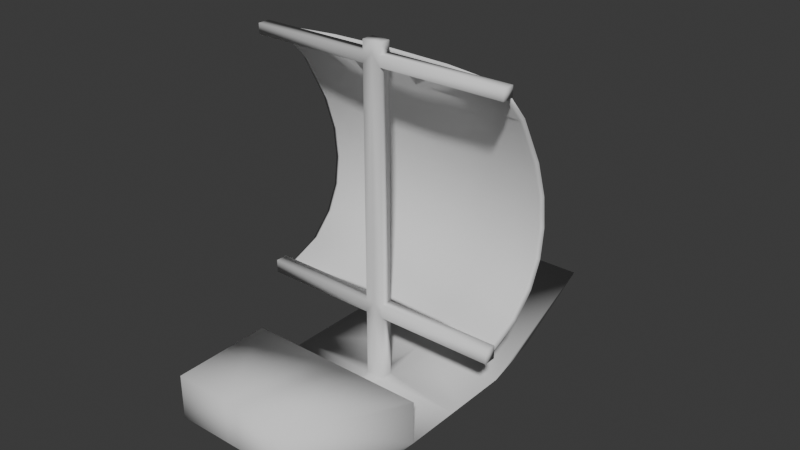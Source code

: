 # Source: TestBoat.blend  (saved by Blender 4.1.24; exported with 4.5.12 LTS)
import bpy
from mathutils import Matrix  # noqa: F401  (used for matrix-valued properties, if any)

bpy.ops.wm.read_factory_settings(use_empty=True)
scene = bpy.context.scene
scene.name = 'Scene'

# ---- collections
col_collection = bpy.data.collections.new('Collection'); scene.collection.children.link(col_collection)

# ---- world
world_world = bpy.data.worlds.new('World'); scene.world = world_world
world_world.use_nodes = True; world_world.node_tree.nodes.clear()
_N = world_world.node_tree.nodes; _L = world_world.node_tree.links
n0 = _N.new('ShaderNodeOutputWorld'); n0.name = 'World Output'; n0.location = (300, 300)
n1 = _N.new('ShaderNodeBackground'); n1.name = 'Background'; n1.location = (10, 300)
n1.inputs[0].default_value = (0.05088, 0.05088, 0.05088, 1.0)
_L.new(n1.outputs[0], n0.inputs[0])
n0.is_active_output = True
world_world.color = (0.05088, 0.05088, 0.05088)
world_world.use_sun_shadow = False
world_world.sun_shadow_jitter_overblur = 0.0

# ---- meshes
me_plane = bpy.data.meshes.new('Plane')
me_plane.from_pydata([(0.0, -1.0, 0.0), (1.0, -1.0, 0.0), (0.0, 1.0, 0.0), (1.0, 1.0, 0.0), (0.0, 4.0, 1.0), (1.0, 4.0, 1.0), (0.0, -3.0, 1.0), (1.0, -3.0, 1.0), (1.5, -1.0, 0.6), (1.5, 1.0, 0.6), (0.0, -3.0, 1.7), (1.0, -3.0, 1.7), (1.5, -1.0, 1.3), (0.0, -1.0, 0.6), (0.0, -1.0, 1.3), (-5.96e-08, 1.0, 0.6), (0.0, 0.1, 0.0), (0.0, -0.1, 0.0), (1.0, -0.1, 0.0), (1.0, 0.1, 0.0), (1.5, -0.1, 0.6), (1.5, 0.1, 0.6), (-5.96e-08, 0.1, 0.6), (0.0, -0.1, 0.6), (0.1, -1.0, 0.0), (0.1, 1.0, 0.0), (0.1, 4.0, 1.0), (0.1, -3.0, 1.0), (0.1, -3.0, 1.7), (0.15, -1.0, 1.3), (0.15, -1.0, 0.6), (0.15, 1.0, 0.6), (0.15, -0.1, 0.6), (0.15, 0.1, 0.6), (0.1, -0.1, 0.0), (0.1, 0.1, 0.0), (-5.96e-08, 0.1, 5.945), (0.0, -0.1, 5.945), (0.15, -0.1, 5.945), (0.15, 0.1, 5.945), (1.0, 2.598, 0.2256), (0.0, 2.598, 0.2256), (0.1, 2.598, 0.2256), (0.0, -0.1, 1.697), (0.0, -0.1, 1.91), (0.0, -0.1, 5.607), (0.0, -0.1, 5.776), (0.15, -0.1, 5.776), (0.15, -0.1, 5.607), (0.15, -0.1, 1.91), (0.15, -0.1, 1.697), (-5.96e-08, 0.1, 1.697), (-5.96e-08, 0.1, 1.91), (-5.96e-08, 0.1, 5.607), (-5.96e-08, 0.1, 5.776), (0.15, 0.1, 1.697), (0.15, 0.1, 1.91), (0.15, 0.1, 5.607), (0.15, 0.1, 5.776), (2.15, -0.1, 5.776), (2.15, -0.1, 5.607), (2.15, 0.1, 5.607), (2.15, 0.1, 5.776), (2.05, -0.1, 1.91), (2.05, -0.1, 1.697), (2.05, 0.1, 1.697), (2.05, 0.1, 1.91), (0.0, -2.3, 0.4), (1.0, -2.3, 0.4), (0.1, -2.3, 0.4)], [(22, 23)], [(35, 25, 3, 19), (42, 26, 5, 40), (69, 27, 6, 67), (18, 20, 8, 1), (9, 40, 5), (68, 8, 7), (8, 12, 11, 7), (27, 28, 10, 6), (30, 13, 14, 29), (33, 31, 15, 22), (26, 31, 9, 5), (28, 11, 12, 29), (30, 32, 23, 13), (47, 38, 37, 46), (3, 9, 21, 19), (19, 21, 20, 18), (24, 34, 18, 1), (34, 35, 19, 18), (17, 16, 35, 34), (0, 17, 34, 24), (20, 21, 33, 32), (8, 20, 32, 30), (10, 28, 29, 14), (4, 15, 31, 26), (21, 9, 31, 33), (8, 30, 29, 12), (7, 11, 28, 27), (68, 7, 27, 69), (41, 4, 26, 42), (16, 2, 25, 35), (38, 39, 36, 37), (54, 36, 39, 58), (58, 39, 38, 47), (2, 41, 42, 25), (25, 42, 40, 3), (33, 55, 50, 32), (49, 63, 66, 56), (56, 57, 48, 49), (47, 59, 62, 58), (22, 51, 55, 33), (51, 52, 56, 55), (52, 53, 57, 56), (53, 54, 58, 57), (32, 50, 43, 23), (50, 49, 44, 43), (49, 48, 45, 44), (48, 47, 46, 45), (61, 62, 59, 60), (58, 62, 61, 57), (57, 61, 60, 48), (48, 60, 59, 47), (65, 66, 63, 64), (56, 66, 65, 55), (50, 64, 63, 49), (55, 65, 64, 50), (3, 40, 9), (1, 68, 69, 24), (24, 69, 67, 0), (1, 8, 68)])
me_plane.polygons.foreach_set('use_smooth', [True] * 59)
_uv = me_plane.uv_layers.new(name='UVMap')
_uv.uv.foreach_set('vector', [0.1, 0.6667, 0.1, 1.0, 1.0, 1.0, 1.0, 0.6667, 0.1, 1.0, 0.1, 1.0, 1.0, 1.0, 1.0, 1.0, 0.1, 0.0, 0.1, 0.0, 0.0, 0.0, 0.0, 0.0, 1.0, 0.3333, 1.0, 0.3333, 1.0, 0.0, 1.0, 0.0, 1.0, 1.0, 1.0, 1.0, 1.0, 1.0, 1.0, 0.0, 1.0, 0.0, 1.0, 0.0, 1.0, 0.0, 1.0, 0.0, 1.0, 0.0, 1.0, 0.0, 0.1, 0.0, 0.1, 0.0, 0.0, 0.0, 0.0, 0.0, 1.0, 0.0, 1.0, 0.0, 1.0, 0.0, 1.0, 0.0, 1.0, 0.3667, 1.0, 0.55, 1.0, 0.5, 1.0, 0.3333, 0.1, 1.0, 1.0, 0.55, 1.0, 1.0, 1.0, 1.0, 0.1, 0.0, 1.0, 0.0, 1.0, 0.0, 1.0, 0.0, 1.0, 0.0, 1.0, 0.1833, 1.0, 0.1667, 1.0, 0.0, 1.0, 0.1833, 1.0, 0.1833, 1.0, 0.1667, 1.0, 0.1667, 1.0, 1.0, 1.0, 1.0, 1.0, 0.6667, 1.0, 0.6667, 1.0, 0.6667, 1.0, 0.6667, 1.0, 0.3333, 1.0, 0.3333, 0.1, 0.0, 0.1, 0.3333, 1.0, 0.3333, 1.0, 0.0, 0.1, 0.3333, 0.1, 0.6667, 1.0, 0.6667, 1.0, 0.3333, 0.0, 0.3333, 0.0, 0.6667, 0.1, 0.6667, 0.1, 0.3333, 0.0, 0.0, 0.0, 0.3333, 0.1, 0.3333, 0.1, 0.0, 1.0, 0.3333, 1.0, 0.6667, 1.0, 0.3667, 1.0, 0.1833, 1.0, 0.0, 1.0, 0.3333, 1.0, 0.1833, 1.0, 0.0, 0.0, 0.0, 0.1, 0.0, 1.0, 0.0, 1.0, 0.0, 0.0, 1.0, 1.0, 0.5, 1.0, 0.55, 0.1, 1.0, 1.0, 0.6667, 1.0, 1.0, 1.0, 0.55, 1.0, 0.3667, 1.0, 0.0, 1.0, 0.0, 1.0, 0.0, 1.0, 0.0, 1.0, 0.0, 1.0, 0.0, 0.1, 0.0, 0.1, 0.0, 1.0, 0.0, 1.0, 0.0, 0.1, 0.0, 0.1, 0.0, 0.0, 1.0, 0.0, 1.0, 0.1, 1.0, 0.1, 1.0, 0.0, 0.6667, 0.0, 1.0, 0.1, 1.0, 0.1, 0.6667, 1.0, 0.1833, 1.0, 0.3667, 1.0, 0.3333, 1.0, 0.1667, 1.0, 0.3333, 1.0, 0.3333, 1.0, 0.3667, 1.0, 0.3667, 1.0, 0.3667, 1.0, 0.3667, 1.0, 0.1833, 1.0, 0.1833, 0.0, 1.0, 0.0, 1.0, 0.1, 1.0, 0.1, 1.0, 0.1, 1.0, 0.1, 1.0, 1.0, 1.0, 1.0, 1.0, 1.0, 0.3667, 1.0, 0.3667, 1.0, 0.1833, 1.0, 0.1833, 1.0, 0.1833, 1.0, 0.1833, 1.0, 0.3667, 1.0, 0.3667, 1.0, 0.3667, 1.0, 0.3667, 1.0, 0.1833, 1.0, 0.1833, 1.0, 0.1833, 1.0, 0.1833, 1.0, 0.3667, 1.0, 0.3667, 1.0, 0.3333, 1.0, 0.3333, 1.0, 0.3667, 1.0, 0.3667, 1.0, 0.3333, 1.0, 0.3333, 1.0, 0.3667, 1.0, 0.3667, 1.0, 0.3333, 1.0, 0.3333, 1.0, 0.3667, 1.0, 0.3667, 1.0, 0.3333, 1.0, 0.3333, 1.0, 0.3667, 1.0, 0.3667, 1.0, 0.1833, 1.0, 0.1833, 1.0, 0.1667, 1.0, 0.1667, 1.0, 0.1833, 1.0, 0.1833, 1.0, 0.1667, 1.0, 0.1667, 1.0, 0.1833, 1.0, 0.1833, 1.0, 0.1667, 1.0, 0.1667, 1.0, 0.1833, 1.0, 0.1833, 1.0, 0.1667, 1.0, 0.1667, 1.0, 0.3667, 1.0, 0.3667, 1.0, 0.1833, 1.0, 0.1833, 1.0, 0.3667, 1.0, 0.3667, 1.0, 0.3667, 1.0, 0.3667, 1.0, 0.3667, 1.0, 0.3667, 1.0, 0.1833, 1.0, 0.1833, 1.0, 0.1833, 1.0, 0.1833, 1.0, 0.1833, 1.0, 0.1833, 1.0, 0.3667, 1.0, 0.3667, 1.0, 0.1833, 1.0, 0.1833, 1.0, 0.3667, 1.0, 0.3667, 1.0, 0.3667, 1.0, 0.3667, 1.0, 0.1833, 1.0, 0.1833, 1.0, 0.1833, 1.0, 0.1833, 1.0, 0.3667, 1.0, 0.3667, 1.0, 0.1833, 1.0, 0.1833, 1.0, 1.0, 1.0, 1.0, 1.0, 1.0, 1.0, 0.0, 1.0, 0.0, 0.1, 0.0, 0.1, 0.0, 0.1, 0.0, 0.1, 0.0, 0.0, 0.0, 0.0, 0.0, 1.0, 0.0, 1.0, 0.0, 1.0, 0.0])
me_plane.update()
me_plane_001 = bpy.data.meshes.new('Plane.001')
me_plane_001.from_pydata([(-2.0, 0.0, -4.0), (2.0, 0.0, -4.0), (-2.0, -1.192e-07, 0.0), (2.0, -1.192e-07, 0.0), (-2.0, 0.5343, -0.6121), (-2.0, 0.9448, -1.383), (-2.0, 1.137, -1.961), (-2.0, 1.194, -2.484), (-2.0, 1.137, -2.961), (-2.0, 0.9448, -3.383), (-2.0, 0.5943, -3.752), (2.0, 0.5943, -3.752), (2.0, 0.9448, -3.383), (2.0, 1.137, -2.961), (2.0, 1.194, -2.484), (2.0, 1.137, -1.961), (2.0, 0.9448, -1.383), (2.0, 0.5343, -0.6121), (-1.0, 0.1757, -4.0), (0.0, 0.2222, -4.0), (1.0, 0.1757, -4.0), (1.0, 0.1757, 0.0), (0.0, 0.2222, 0.0), (-1.0, 0.1757, 0.0), (1.0, 0.7701, -3.752), (0.0, 0.8165, -3.752), (-1.0, 0.7701, -3.752), (1.0, 1.121, -3.383), (0.0, 1.167, -3.383), (-1.0, 1.121, -3.383), (1.0, 1.313, -2.961), (0.0, 1.359, -2.961), (-1.0, 1.313, -2.961), (1.0, 1.37, -2.484), (0.0, 1.417, -2.484), (-1.0, 1.37, -2.484), (1.0, 1.313, -1.961), (0.0, 1.359, -1.961), (-1.0, 1.313, -1.961), (1.0, 1.121, -1.383), (0.0, 1.167, -1.383), (-1.0, 1.121, -1.383), (1.0, 0.7101, -0.6121), (0.0, 0.7565, -0.6121), (-1.0, 0.7101, -0.6121), (-1.92, 0.03342, -3.931), (1.92, 0.03342, -3.931), (-1.92, 0.03342, -0.09127), (1.92, 0.03342, -0.09127), (-1.92, 0.5464, -0.6789), (-1.92, 0.9404, -1.419), (-1.92, 1.125, -1.973), (-1.92, 1.18, -2.476), (-1.92, 1.125, -2.933), (-1.92, 0.9404, -3.339), (-1.92, 0.604, -3.693), (1.92, 0.604, -3.693), (1.92, 0.9404, -3.339), (1.92, 1.125, -2.933), (1.92, 1.18, -2.476), (1.92, 1.125, -1.973), (1.92, 0.9404, -1.419), (1.92, 0.5464, -0.6789), (-0.96, 0.2021, -3.931), (1.166e-09, 0.2467, -3.931), (0.96, 0.2021, -3.931), (0.96, 0.2021, -0.09127), (1.166e-09, 0.2467, -0.09127), (-0.96, 0.2021, -0.09127), (0.96, 0.7727, -3.693), (1.166e-09, 0.8173, -3.693), (-0.96, 0.7727, -3.693), (0.96, 1.109, -3.339), (1.166e-09, 1.154, -3.339), (-0.96, 1.109, -3.339), (0.96, 1.294, -2.933), (1.166e-09, 1.338, -2.933), (-0.96, 1.294, -2.933), (0.96, 1.349, -2.476), (1.166e-09, 1.393, -2.476), (-0.96, 1.349, -2.476), (0.96, 1.294, -1.973), (1.166e-09, 1.338, -1.973), (-0.96, 1.294, -1.973), (0.96, 1.109, -1.419), (1.166e-09, 1.154, -1.419), (-0.96, 1.109, -1.419), (0.96, 0.7151, -0.6789), (1.166e-09, 0.7597, -0.6789), (-0.96, 0.7151, -0.6789)], [], [(42, 21, 3, 17), (20, 24, 11, 1), (24, 27, 12, 11), (27, 30, 13, 12), (30, 33, 14, 13), (33, 36, 15, 14), (36, 39, 16, 15), (39, 42, 17, 16), (5, 4, 44, 41), (41, 44, 43, 40), (40, 43, 42, 39), (6, 5, 41, 38), (38, 41, 40, 37), (37, 40, 39, 36), (7, 6, 38, 35), (35, 38, 37, 34), (34, 37, 36, 33), (8, 7, 35, 32), (32, 35, 34, 31), (31, 34, 33, 30), (9, 8, 32, 29), (29, 32, 31, 28), (28, 31, 30, 27), (10, 9, 29, 26), (26, 29, 28, 25), (25, 28, 27, 24), (0, 10, 26, 18), (18, 26, 25, 19), (19, 25, 24, 20), (4, 2, 23, 44), (44, 23, 22, 43), (43, 22, 21, 42), (87, 62, 48, 66), (65, 46, 56, 69), (69, 56, 57, 72), (72, 57, 58, 75), (75, 58, 59, 78), (78, 59, 60, 81), (81, 60, 61, 84), (84, 61, 62, 87), (50, 86, 89, 49), (86, 85, 88, 89), (85, 84, 87, 88), (51, 83, 86, 50), (83, 82, 85, 86), (82, 81, 84, 85), (52, 80, 83, 51), (80, 79, 82, 83), (79, 78, 81, 82), (53, 77, 80, 52), (77, 76, 79, 80), (76, 75, 78, 79), (54, 74, 77, 53), (74, 73, 76, 77), (73, 72, 75, 76), (55, 71, 74, 54), (71, 70, 73, 74), (70, 69, 72, 73), (45, 63, 71, 55), (63, 64, 70, 71), (64, 65, 69, 70), (49, 89, 68, 47), (89, 88, 67, 68), (88, 87, 66, 67), (10, 0, 45, 55), (14, 15, 60, 59), (22, 23, 68, 67), (7, 8, 53, 52), (20, 1, 46, 65), (15, 16, 61, 60), (8, 9, 54, 53), (17, 3, 48, 62), (16, 17, 62, 61), (9, 10, 55, 54), (0, 18, 63, 45), (23, 2, 47, 68), (1, 11, 56, 46), (18, 19, 64, 63), (2, 4, 49, 47), (11, 12, 57, 56), (19, 20, 65, 64), (4, 5, 50, 49), (12, 13, 58, 57), (3, 21, 66, 48), (5, 6, 51, 50), (13, 14, 59, 58), (21, 22, 67, 66), (6, 7, 52, 51)])
me_plane_001.polygons.foreach_set('use_smooth', [True] * 88)
_uv = me_plane_001.uv_layers.new(name='UVMap')
_uv.uv.foreach_set('vector', [0.75, 0.875, 0.75, 1.0, 1.0, 1.0, 1.0, 0.875, 0.75, 0.0, 0.75, 0.125, 1.0, 0.125, 1.0, 0.0, 0.75, 0.125, 0.75, 0.25, 1.0, 0.25, 1.0, 0.125, 0.75, 0.25, 0.75, 0.375, 1.0, 0.375, 1.0, 0.25, 0.75, 0.375, 0.75, 0.5, 1.0, 0.5, 1.0, 0.375, 0.75, 0.5, 0.75, 0.625, 1.0, 0.625, 1.0, 0.5, 0.75, 0.625, 0.75, 0.75, 1.0, 0.75, 1.0, 0.625, 0.75, 0.75, 0.75, 0.875, 1.0, 0.875, 1.0, 0.75, 0.0, 0.75, 0.0, 0.875, 0.25, 0.875, 0.25, 0.75, 0.25, 0.75, 0.25, 0.875, 0.5, 0.875, 0.5, 0.75, 0.5, 0.75, 0.5, 0.875, 0.75, 0.875, 0.75, 0.75, 0.0, 0.625, 0.0, 0.75, 0.25, 0.75, 0.25, 0.625, 0.25, 0.625, 0.25, 0.75, 0.5, 0.75, 0.5, 0.625, 0.5, 0.625, 0.5, 0.75, 0.75, 0.75, 0.75, 0.625, 0.0, 0.5, 0.0, 0.625, 0.25, 0.625, 0.25, 0.5, 0.25, 0.5, 0.25, 0.625, 0.5, 0.625, 0.5, 0.5, 0.5, 0.5, 0.5, 0.625, 0.75, 0.625, 0.75, 0.5, 0.0, 0.375, 0.0, 0.5, 0.25, 0.5, 0.25, 0.375, 0.25, 0.375, 0.25, 0.5, 0.5, 0.5, 0.5, 0.375, 0.5, 0.375, 0.5, 0.5, 0.75, 0.5, 0.75, 0.375, 0.0, 0.25, 0.0, 0.375, 0.25, 0.375, 0.25, 0.25, 0.25, 0.25, 0.25, 0.375, 0.5, 0.375, 0.5, 0.25, 0.5, 0.25, 0.5, 0.375, 0.75, 0.375, 0.75, 0.25, 0.0, 0.125, 0.0, 0.25, 0.25, 0.25, 0.25, 0.125, 0.25, 0.125, 0.25, 0.25, 0.5, 0.25, 0.5, 0.125, 0.5, 0.125, 0.5, 0.25, 0.75, 0.25, 0.75, 0.125, 0.0, 0.0, 0.0, 0.125, 0.25, 0.125, 0.25, 0.0, 0.25, 0.0, 0.25, 0.125, 0.5, 0.125, 0.5, 0.0, 0.5, 0.0, 0.5, 0.125, 0.75, 0.125, 0.75, 0.0, 0.0, 0.875, 0.0, 1.0, 0.25, 1.0, 0.25, 0.875, 0.25, 0.875, 0.25, 1.0, 0.5, 1.0, 0.5, 0.875, 0.5, 0.875, 0.5, 1.0, 0.75, 1.0, 0.75, 0.875, 0.75, 0.875, 1.0, 0.875, 1.0, 1.0, 0.75, 1.0, 0.75, 0.0, 1.0, 0.0, 1.0, 0.125, 0.75, 0.125, 0.75, 0.125, 1.0, 0.125, 1.0, 0.25, 0.75, 0.25, 0.75, 0.25, 1.0, 0.25, 1.0, 0.375, 0.75, 0.375, 0.75, 0.375, 1.0, 0.375, 1.0, 0.5, 0.75, 0.5, 0.75, 0.5, 1.0, 0.5, 1.0, 0.625, 0.75, 0.625, 0.75, 0.625, 1.0, 0.625, 1.0, 0.75, 0.75, 0.75, 0.75, 0.75, 1.0, 0.75, 1.0, 0.875, 0.75, 0.875, 0.0, 0.75, 0.25, 0.75, 0.25, 0.875, 0.0, 0.875, 0.25, 0.75, 0.5, 0.75, 0.5, 0.875, 0.25, 0.875, 0.5, 0.75, 0.75, 0.75, 0.75, 0.875, 0.5, 0.875, 0.0, 0.625, 0.25, 0.625, 0.25, 0.75, 0.0, 0.75, 0.25, 0.625, 0.5, 0.625, 0.5, 0.75, 0.25, 0.75, 0.5, 0.625, 0.75, 0.625, 0.75, 0.75, 0.5, 0.75, 0.0, 0.5, 0.25, 0.5, 0.25, 0.625, 0.0, 0.625, 0.25, 0.5, 0.5, 0.5, 0.5, 0.625, 0.25, 0.625, 0.5, 0.5, 0.75, 0.5, 0.75, 0.625, 0.5, 0.625, 0.0, 0.375, 0.25, 0.375, 0.25, 0.5, 0.0, 0.5, 0.25, 0.375, 0.5, 0.375, 0.5, 0.5, 0.25, 0.5, 0.5, 0.375, 0.75, 0.375, 0.75, 0.5, 0.5, 0.5, 0.0, 0.25, 0.25, 0.25, 0.25, 0.375, 0.0, 0.375, 0.25, 0.25, 0.5, 0.25, 0.5, 0.375, 0.25, 0.375, 0.5, 0.25, 0.75, 0.25, 0.75, 0.375, 0.5, 0.375, 0.0, 0.125, 0.25, 0.125, 0.25, 0.25, 0.0, 0.25, 0.25, 0.125, 0.5, 0.125, 0.5, 0.25, 0.25, 0.25, 0.5, 0.125, 0.75, 0.125, 0.75, 0.25, 0.5, 0.25, 0.0, 0.0, 0.25, 0.0, 0.25, 0.125, 0.0, 0.125, 0.25, 0.0, 0.5, 0.0, 0.5, 0.125, 0.25, 0.125, 0.5, 0.0, 0.75, 0.0, 0.75, 0.125, 0.5, 0.125, 0.0, 0.875, 0.25, 0.875, 0.25, 1.0, 0.0, 1.0, 0.25, 0.875, 0.5, 0.875, 0.5, 1.0, 0.25, 1.0, 0.5, 0.875, 0.75, 0.875, 0.75, 1.0, 0.5, 1.0, 0.0, 0.125, 0.0, 0.0, 0.0, 0.0, 0.0, 0.125, 1.0, 0.5, 1.0, 0.625, 1.0, 0.625, 1.0, 0.5, 0.5, 1.0, 0.25, 1.0, 0.25, 1.0, 0.5, 1.0, 0.0, 0.5, 0.0, 0.375, 0.0, 0.375, 0.0, 0.5, 0.75, 0.0, 1.0, 0.0, 1.0, 0.0, 0.75, 0.0, 1.0, 0.625, 1.0, 0.75, 1.0, 0.75, 1.0, 0.625, 0.0, 0.375, 0.0, 0.25, 0.0, 0.25, 0.0, 0.375, 1.0, 0.875, 1.0, 1.0, 1.0, 1.0, 1.0, 0.875, 1.0, 0.75, 1.0, 0.875, 1.0, 0.875, 1.0, 0.75, 0.0, 0.25, 0.0, 0.125, 0.0, 0.125, 0.0, 0.25, 0.0, 0.0, 0.25, 0.0, 0.25, 0.0, 0.0, 0.0, 0.25, 1.0, 0.0, 1.0, 0.0, 1.0, 0.25, 1.0, 1.0, 0.0, 1.0, 0.125, 1.0, 0.125, 1.0, 0.0, 0.25, 0.0, 0.5, 0.0, 0.5, 0.0, 0.25, 0.0, 0.0, 1.0, 0.0, 0.875, 0.0, 0.875, 0.0, 1.0, 1.0, 0.125, 1.0, 0.25, 1.0, 0.25, 1.0, 0.125, 0.5, 0.0, 0.75, 0.0, 0.75, 0.0, 0.5, 0.0, 0.0, 0.875, 0.0, 0.75, 0.0, 0.75, 0.0, 0.875, 1.0, 0.25, 1.0, 0.375, 1.0, 0.375, 1.0, 0.25, 1.0, 1.0, 0.75, 1.0, 0.75, 1.0, 1.0, 1.0, 0.0, 0.75, 0.0, 0.625, 0.0, 0.625, 0.0, 0.75, 1.0, 0.375, 1.0, 0.5, 1.0, 0.5, 1.0, 0.375, 0.75, 1.0, 0.5, 1.0, 0.5, 1.0, 0.75, 1.0, 0.0, 0.625, 0.0, 0.5, 0.0, 0.5, 0.0, 0.625])
me_plane_001.update()

# ---- objects
ob_plane = bpy.data.objects.new('Plane', me_plane)
ob_plane_001 = bpy.data.objects.new('Plane.001', me_plane_001)

# ---- transforms, parenting, visibility, modifiers, constraints
ob_plane.location = (0.0, 0.0, 0.0)
_m = ob_plane.modifiers.new('Mirror', 'MIRROR')
ob_plane_001.location = (-5.96e-08, 0.1, 5.745)

# ---- collection membership
col_collection.objects.link(ob_plane)
col_collection.objects.link(ob_plane_001)

# ---- scene / render settings (as saved in the file)
scene.frame_start = 1; scene.frame_end = 250; scene.frame_set(1)
scene.render.engine = 'BLENDER_EEVEE_NEXT'
scene.cycles.sampling_pattern = 'TABULATED_SOBOL'
scene.eevee.ray_tracing_options.trace_max_roughness = 0.0
bpy.context.view_layer.update()

# ---- added for rendering (the .blend has no active camera and no usable light): camera, sun
cam_auto = bpy.data.cameras.new('AutoCamera')
cam_auto.lens = 50.0
cam_auto.sensor_width = 36.0
cam_auto.clip_end = 1000.0
ob_auto_camera = bpy.data.objects.new('AutoCamera', cam_auto)
scene.collection.objects.link(ob_auto_camera)
ob_auto_camera.location = (9.38232, -10.7588, 10.4783)
ob_auto_camera.rotation_euler = (1.09748, -7.21219e-08, 0.694738)
scene.camera = ob_auto_camera
light_auto_sun = bpy.data.lights.new('AutoSun', 'SUN')
light_auto_sun.energy = 3.0
light_auto_sun.angle = 0.0523599
ob_auto_sun = bpy.data.objects.new('AutoSun', light_auto_sun)
scene.collection.objects.link(ob_auto_sun)
ob_auto_sun.rotation_euler = (0.872665, 0.174533, 0.523599)
bpy.context.view_layer.update()
